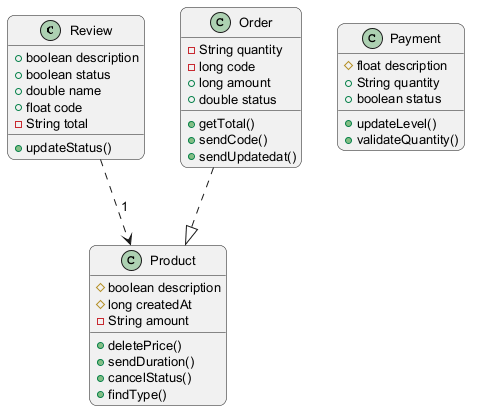

The diagram above was rendered by PlantUML. Its source (embedded in the PNG):
@startuml
skinparam backgroundColor #FFFFFF
skinparam roundCorner 15
skinparam defaultFontSize 13
class Review {
  +boolean description
  +boolean status
  +double name
  +float code
  -String total
  +updateStatus()
}
class Order {
  -String quantity
  -long code
  +long amount
  +double status
  +getTotal()
  +sendCode()
  +sendUpdatedat()
}
class Product {
  #boolean description
  #long createdAt
  -String amount
  +deletePrice()
  +sendDuration()
  +cancelStatus()
  +findType()
}
class Payment {
  #float description
  +String quantity
  +boolean status
  +updateLevel()
  +validateQuantity()
}
Order ..|> Product
Review ..> Product : "1"
@enduml